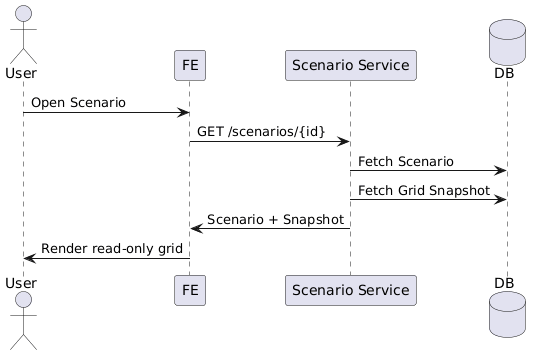

The diagram above was rendered by PlantUML. Its source (embedded in the PNG):
@startuml
actor User
participant FE
participant "Scenario Service" as SS
database DB

User -> FE : Open Scenario
FE -> SS : GET /scenarios/{id}
SS -> DB : Fetch Scenario
SS -> DB : Fetch Grid Snapshot
SS -> FE : Scenario + Snapshot
FE -> User : Render read-only grid
@enduml